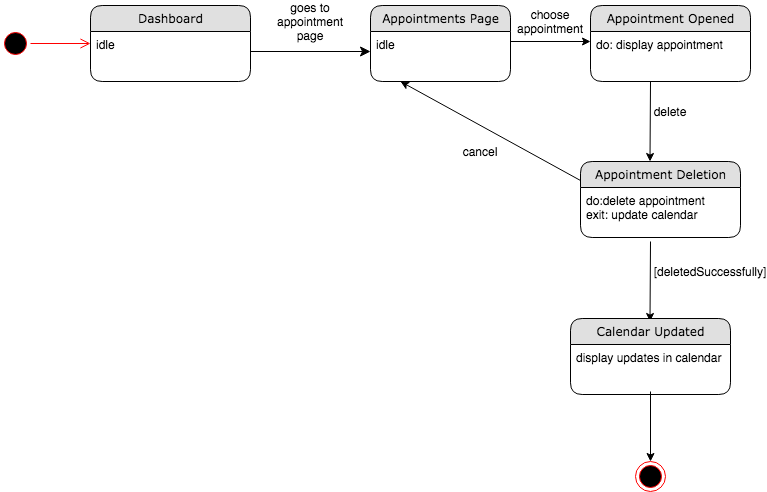

The diagram above was exported from draw.io. Its source (the exported page's mxGraphModel, read from the mxfile embedded in the PNG):
<mxGraphModel dx="946" dy="646" grid="1" gridSize="10" guides="1" tooltips="1" connect="1" arrows="1" fold="1" page="1" pageScale="1" pageWidth="1100" pageHeight="850" background="#ffffff" math="0" shadow="0">
  <root>
    <mxCell id="0" />
    <mxCell id="1" parent="0" />
    <mxCell id="21ea969265ad0168-6" value="Dashboard" style="swimlane;html=1;fontStyle=0;childLayout=stackLayout;horizontal=1;startSize=26;fillColor=#e0e0e0;horizontalStack=0;resizeParent=1;resizeLast=0;collapsible=1;marginBottom=0;swimlaneFillColor=#ffffff;align=center;rounded=1;shadow=0;comic=0;labelBackgroundColor=none;strokeWidth=1;fontFamily=Verdana;fontSize=12" parent="1" vertex="1">
      <mxGeometry x="160" y="74" width="160" height="76" as="geometry" />
    </mxCell>
    <mxCell id="21ea969265ad0168-8" value="idle" style="text;html=1;strokeColor=none;fillColor=none;spacingLeft=4;spacingRight=4;whiteSpace=wrap;overflow=hidden;rotatable=0;points=[[0,0.5],[1,0.5]];portConstraint=eastwest;" parent="21ea969265ad0168-6" vertex="1">
      <mxGeometry y="26" width="160" height="26" as="geometry" />
    </mxCell>
    <mxCell id="21ea969265ad0168-36" style="edgeStyle=orthogonalEdgeStyle;html=1;labelBackgroundColor=none;startFill=0;startSize=8;endFill=1;endSize=8;fontFamily=Verdana;fontSize=12;" parent="1" source="21ea969265ad0168-6" edge="1">
      <mxGeometry relative="1" as="geometry">
        <mxPoint x="440" y="120" as="targetPoint" />
        <Array as="points">
          <mxPoint x="240" y="140" />
        </Array>
      </mxGeometry>
    </mxCell>
    <mxCell id="rdV9_6l6kC6E4xn4P61S-1" value="goes to appointment page" style="text;html=1;strokeColor=none;fillColor=none;align=center;verticalAlign=middle;whiteSpace=wrap;rounded=0;" parent="1" vertex="1">
      <mxGeometry x="360" y="80" width="40" height="20" as="geometry" />
    </mxCell>
    <mxCell id="rdV9_6l6kC6E4xn4P61S-27" value="" style="ellipse;html=1;shape=startState;fillColor=#000000;strokeColor=#ff0000;" parent="1" vertex="1">
      <mxGeometry x="70" y="97" width="30" height="30" as="geometry" />
    </mxCell>
    <mxCell id="rdV9_6l6kC6E4xn4P61S-28" value="" style="edgeStyle=orthogonalEdgeStyle;html=1;verticalAlign=bottom;endArrow=open;endSize=8;strokeColor=#ff0000;" parent="1" source="rdV9_6l6kC6E4xn4P61S-27" edge="1">
      <mxGeometry relative="1" as="geometry">
        <mxPoint x="160" y="112" as="targetPoint" />
      </mxGeometry>
    </mxCell>
    <mxCell id="BLEFrle1ULVc5vWn8EwS-7" value="" style="endArrow=classic;html=1;" parent="1" edge="1">
      <mxGeometry width="50" height="50" relative="1" as="geometry">
        <mxPoint x="720" y="150" as="sourcePoint" />
        <mxPoint x="719.5" y="230" as="targetPoint" />
      </mxGeometry>
    </mxCell>
    <mxCell id="BLEFrle1ULVc5vWn8EwS-5" value="Appointment Deletion" style="swimlane;html=1;fontStyle=0;childLayout=stackLayout;horizontal=1;startSize=26;fillColor=#e0e0e0;horizontalStack=0;resizeParent=1;resizeLast=0;collapsible=1;marginBottom=0;swimlaneFillColor=#ffffff;align=center;rounded=1;shadow=0;comic=0;labelBackgroundColor=none;strokeWidth=1;fontFamily=Verdana;fontSize=12" parent="1" vertex="1">
      <mxGeometry x="650" y="230" width="160" height="76" as="geometry" />
    </mxCell>
    <mxCell id="BLEFrle1ULVc5vWn8EwS-6" value="do:delete appointment&lt;br&gt;exit: update calendar" style="text;html=1;strokeColor=none;fillColor=none;spacingLeft=4;spacingRight=4;whiteSpace=wrap;overflow=hidden;rotatable=0;points=[[0,0.5],[1,0.5]];portConstraint=eastwest;" parent="BLEFrle1ULVc5vWn8EwS-5" vertex="1">
      <mxGeometry y="26" width="160" height="34" as="geometry" />
    </mxCell>
    <mxCell id="BLEFrle1ULVc5vWn8EwS-9" value="" style="endArrow=classic;html=1;" parent="1" edge="1">
      <mxGeometry width="50" height="50" relative="1" as="geometry">
        <mxPoint x="720" y="310" as="sourcePoint" />
        <mxPoint x="719.5" y="390" as="targetPoint" />
      </mxGeometry>
    </mxCell>
    <mxCell id="BLEFrle1ULVc5vWn8EwS-12" value="[deletedSuccessfully]" style="text;html=1;strokeColor=none;fillColor=none;align=center;verticalAlign=middle;whiteSpace=wrap;rounded=0;" parent="1" vertex="1">
      <mxGeometry x="760" y="330" width="40" height="20" as="geometry" />
    </mxCell>
    <mxCell id="BLEFrle1ULVc5vWn8EwS-13" value="delete" style="text;html=1;strokeColor=none;fillColor=none;align=center;verticalAlign=middle;whiteSpace=wrap;rounded=0;" parent="1" vertex="1">
      <mxGeometry x="720" y="170" width="40" height="20" as="geometry" />
    </mxCell>
    <mxCell id="BLEFrle1ULVc5vWn8EwS-1" value="Appointments Page" style="swimlane;html=1;fontStyle=0;childLayout=stackLayout;horizontal=1;startSize=26;fillColor=#e0e0e0;horizontalStack=0;resizeParent=1;resizeLast=0;collapsible=1;marginBottom=0;swimlaneFillColor=#ffffff;align=center;rounded=1;shadow=0;comic=0;labelBackgroundColor=none;strokeWidth=1;fontFamily=Verdana;fontSize=12" parent="1" vertex="1">
      <mxGeometry x="440" y="74" width="140" height="76" as="geometry" />
    </mxCell>
    <mxCell id="BLEFrle1ULVc5vWn8EwS-2" value="idle" style="text;html=1;strokeColor=none;fillColor=none;spacingLeft=4;spacingRight=4;whiteSpace=wrap;overflow=hidden;rotatable=0;points=[[0,0.5],[1,0.5]];portConstraint=eastwest;" parent="BLEFrle1ULVc5vWn8EwS-1" vertex="1">
      <mxGeometry y="26" width="140" height="26" as="geometry" />
    </mxCell>
    <mxCell id="BLEFrle1ULVc5vWn8EwS-14" value="" style="endArrow=classic;html=1;" parent="1" edge="1">
      <mxGeometry width="50" height="50" relative="1" as="geometry">
        <mxPoint x="580" y="110" as="sourcePoint" />
        <mxPoint x="660" y="110" as="targetPoint" />
      </mxGeometry>
    </mxCell>
    <mxCell id="BLEFrle1ULVc5vWn8EwS-3" value="Appointment Opened" style="swimlane;html=1;fontStyle=0;childLayout=stackLayout;horizontal=1;startSize=26;fillColor=#e0e0e0;horizontalStack=0;resizeParent=1;resizeLast=0;collapsible=1;marginBottom=0;swimlaneFillColor=#ffffff;align=center;rounded=1;shadow=0;comic=0;labelBackgroundColor=none;strokeWidth=1;fontFamily=Verdana;fontSize=12" parent="1" vertex="1">
      <mxGeometry x="660" y="74" width="160" height="76" as="geometry" />
    </mxCell>
    <mxCell id="BLEFrle1ULVc5vWn8EwS-4" value="do: display appointment" style="text;html=1;strokeColor=none;fillColor=none;spacingLeft=4;spacingRight=4;whiteSpace=wrap;overflow=hidden;rotatable=0;points=[[0,0.5],[1,0.5]];portConstraint=eastwest;" parent="BLEFrle1ULVc5vWn8EwS-3" vertex="1">
      <mxGeometry y="26" width="160" height="26" as="geometry" />
    </mxCell>
    <mxCell id="BLEFrle1ULVc5vWn8EwS-16" value="choose appointment" style="text;html=1;strokeColor=none;fillColor=none;align=center;verticalAlign=middle;whiteSpace=wrap;rounded=0;" parent="1" vertex="1">
      <mxGeometry x="600" y="80" width="40" height="20" as="geometry" />
    </mxCell>
    <mxCell id="BLEFrle1ULVc5vWn8EwS-17" value="" style="ellipse;html=1;shape=endState;fillColor=#000000;strokeColor=#ff0000;" parent="1" vertex="1">
      <mxGeometry x="705" y="530" width="30" height="30" as="geometry" />
    </mxCell>
    <mxCell id="BLEFrle1ULVc5vWn8EwS-18" value="Calendar Updated" style="swimlane;html=1;fontStyle=0;childLayout=stackLayout;horizontal=1;startSize=26;fillColor=#e0e0e0;horizontalStack=0;resizeParent=1;resizeLast=0;collapsible=1;marginBottom=0;swimlaneFillColor=#ffffff;align=center;rounded=1;shadow=0;comic=0;labelBackgroundColor=none;strokeWidth=1;fontFamily=Verdana;fontSize=12" parent="1" vertex="1">
      <mxGeometry x="640" y="387" width="160" height="76" as="geometry" />
    </mxCell>
    <mxCell id="BLEFrle1ULVc5vWn8EwS-19" value="display updates in calendar" style="text;html=1;strokeColor=none;fillColor=none;spacingLeft=4;spacingRight=4;whiteSpace=wrap;overflow=hidden;rotatable=0;points=[[0,0.5],[1,0.5]];portConstraint=eastwest;" parent="BLEFrle1ULVc5vWn8EwS-18" vertex="1">
      <mxGeometry y="26" width="160" height="26" as="geometry" />
    </mxCell>
    <mxCell id="BLEFrle1ULVc5vWn8EwS-20" value="" style="endArrow=classic;html=1;" parent="1" edge="1">
      <mxGeometry width="50" height="50" relative="1" as="geometry">
        <mxPoint x="720" y="460" as="sourcePoint" />
        <mxPoint x="720" y="530" as="targetPoint" />
      </mxGeometry>
    </mxCell>
    <mxCell id="BLEFrle1ULVc5vWn8EwS-21" value="" style="endArrow=classic;html=1;exitX=0;exitY=0.25;exitDx=0;exitDy=0;" parent="1" source="BLEFrle1ULVc5vWn8EwS-5" edge="1">
      <mxGeometry width="50" height="50" relative="1" as="geometry">
        <mxPoint x="680" y="260" as="sourcePoint" />
        <mxPoint x="470" y="150" as="targetPoint" />
      </mxGeometry>
    </mxCell>
    <mxCell id="BLEFrle1ULVc5vWn8EwS-22" value="cancel" style="text;html=1;strokeColor=none;fillColor=none;align=center;verticalAlign=middle;whiteSpace=wrap;rounded=0;" parent="1" vertex="1">
      <mxGeometry x="530" y="210" width="40" height="20" as="geometry" />
    </mxCell>
  </root>
</mxGraphModel>